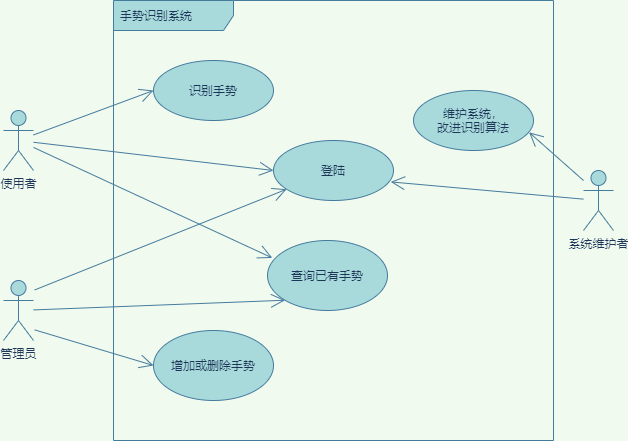

The diagram above was exported from draw.io. Its source (the exported page's mxGraphModel, read from the mxfile embedded in the PNG):
<mxGraphModel dx="820" dy="585" grid="1" gridSize="10" guides="1" tooltips="1" connect="1" arrows="1" fold="1" page="1" pageScale="1" pageWidth="827" pageHeight="1169" background="#F1FAEE" math="0" shadow="0">
  <root>
    <mxCell id="0" />
    <mxCell id="1" parent="0" />
    <mxCell id="2" value="手势识别系统" style="shape=umlFrame;whiteSpace=wrap;html=1;width=120;height=30;boundedLbl=1;verticalAlign=middle;align=left;spacingLeft=5;fillColor=#A8DADC;strokeColor=#457B9D;fontColor=#1D3557;" parent="1" vertex="1">
      <mxGeometry x="200" y="40" width="440" height="440" as="geometry" />
    </mxCell>
    <mxCell id="7" value="使用者" style="shape=umlActor;verticalLabelPosition=bottom;verticalAlign=top;html=1;fillColor=#A8DADC;strokeColor=#457B9D;fontColor=#1D3557;" parent="1" vertex="1">
      <mxGeometry x="90" y="150" width="30" height="60" as="geometry" />
    </mxCell>
    <mxCell id="8" value="管理员" style="shape=umlActor;verticalLabelPosition=bottom;verticalAlign=top;html=1;fillColor=#A8DADC;strokeColor=#457B9D;fontColor=#1D3557;" parent="1" vertex="1">
      <mxGeometry x="90" y="320" width="30" height="60" as="geometry" />
    </mxCell>
    <mxCell id="9" value="系统维护者" style="shape=umlActor;verticalLabelPosition=bottom;verticalAlign=top;html=1;fillColor=#A8DADC;strokeColor=#457B9D;fontColor=#1D3557;" parent="1" vertex="1">
      <mxGeometry x="670" y="210" width="30" height="60" as="geometry" />
    </mxCell>
    <mxCell id="12" value="识别手势" style="ellipse;fillColor=#A8DADC;strokeColor=#457B9D;fontColor=#1D3557;" parent="1" vertex="1">
      <mxGeometry x="240" y="100" width="120" height="60" as="geometry" />
    </mxCell>
    <mxCell id="13" value="增加或删除手势" style="ellipse;fillColor=#A8DADC;strokeColor=#457B9D;fontColor=#1D3557;" parent="1" vertex="1">
      <mxGeometry x="240" y="370" width="120" height="70" as="geometry" />
    </mxCell>
    <mxCell id="14" value="维护系统，&#10;改进识别算法" style="ellipse;fillColor=#A8DADC;strokeColor=#457B9D;fontColor=#1D3557;" parent="1" vertex="1">
      <mxGeometry x="500" y="130" width="120" height="60" as="geometry" />
    </mxCell>
    <mxCell id="15" value="查询已有手势" style="ellipse;fillColor=#A8DADC;strokeColor=#457B9D;fontColor=#1D3557;" parent="1" vertex="1">
      <mxGeometry x="354" y="280" width="120" height="70" as="geometry" />
    </mxCell>
    <mxCell id="16" value="登陆" style="ellipse;fillColor=#A8DADC;strokeColor=#457B9D;fontColor=#1D3557;" parent="1" vertex="1">
      <mxGeometry x="360" y="180" width="120" height="60" as="geometry" />
    </mxCell>
    <mxCell id="17" value="" style="endArrow=open;endFill=1;endSize=12;html=1;entryX=0;entryY=1;entryDx=0;entryDy=0;labelBackgroundColor=#F1FAEE;strokeColor=#457B9D;fontColor=#1D3557;" parent="1" source="8" target="15" edge="1">
      <mxGeometry width="160" relative="1" as="geometry">
        <mxPoint x="290" y="260" as="sourcePoint" />
        <mxPoint x="450" y="260" as="targetPoint" />
      </mxGeometry>
    </mxCell>
    <mxCell id="19" value="" style="endArrow=open;endFill=1;endSize=12;html=1;entryX=0;entryY=0.5;entryDx=0;entryDy=0;labelBackgroundColor=#F1FAEE;strokeColor=#457B9D;fontColor=#1D3557;" parent="1" source="7" target="12" edge="1">
      <mxGeometry width="160" relative="1" as="geometry">
        <mxPoint x="290" y="260" as="sourcePoint" />
        <mxPoint x="450" y="260" as="targetPoint" />
      </mxGeometry>
    </mxCell>
    <mxCell id="20" value="" style="endArrow=open;endFill=1;endSize=12;html=1;entryX=0;entryY=0.5;entryDx=0;entryDy=0;labelBackgroundColor=#F1FAEE;strokeColor=#457B9D;fontColor=#1D3557;" parent="1" source="7" target="16" edge="1">
      <mxGeometry width="160" relative="1" as="geometry">
        <mxPoint x="290" y="260" as="sourcePoint" />
        <mxPoint x="450" y="260" as="targetPoint" />
      </mxGeometry>
    </mxCell>
    <mxCell id="21" value="" style="endArrow=open;endFill=1;endSize=12;html=1;exitX=1.04;exitY=0.823;exitDx=0;exitDy=0;exitPerimeter=0;entryX=0;entryY=0.5;entryDx=0;entryDy=0;labelBackgroundColor=#F1FAEE;strokeColor=#457B9D;fontColor=#1D3557;" parent="1" source="8" target="13" edge="1">
      <mxGeometry width="160" relative="1" as="geometry">
        <mxPoint x="290" y="260" as="sourcePoint" />
        <mxPoint x="450" y="260" as="targetPoint" />
      </mxGeometry>
    </mxCell>
    <mxCell id="22" value="" style="endArrow=open;endFill=1;endSize=12;html=1;entryX=0.04;entryY=0.249;entryDx=0;entryDy=0;entryPerimeter=0;labelBackgroundColor=#F1FAEE;strokeColor=#457B9D;fontColor=#1D3557;" parent="1" source="7" target="15" edge="1">
      <mxGeometry width="160" relative="1" as="geometry">
        <mxPoint x="290" y="260" as="sourcePoint" />
        <mxPoint x="450" y="260" as="targetPoint" />
      </mxGeometry>
    </mxCell>
    <mxCell id="24" value="" style="endArrow=open;endFill=1;endSize=12;html=1;entryX=0.977;entryY=0.69;entryDx=0;entryDy=0;entryPerimeter=0;labelBackgroundColor=#F1FAEE;strokeColor=#457B9D;fontColor=#1D3557;" parent="1" source="9" target="16" edge="1">
      <mxGeometry width="160" relative="1" as="geometry">
        <mxPoint x="290" y="260" as="sourcePoint" />
        <mxPoint x="450" y="260" as="targetPoint" />
      </mxGeometry>
    </mxCell>
    <mxCell id="25" value="" style="endArrow=open;endFill=1;endSize=12;html=1;exitX=0;exitY=0.167;exitDx=0;exitDy=0;exitPerimeter=0;entryX=0.963;entryY=0.697;entryDx=0;entryDy=0;entryPerimeter=0;labelBackgroundColor=#F1FAEE;strokeColor=#457B9D;fontColor=#1D3557;" parent="1" source="9" target="14" edge="1">
      <mxGeometry width="160" relative="1" as="geometry">
        <mxPoint x="290" y="260" as="sourcePoint" />
        <mxPoint x="450" y="260" as="targetPoint" />
      </mxGeometry>
    </mxCell>
    <mxCell id="26" value="" style="endArrow=open;endFill=1;endSize=12;html=1;exitX=1.04;exitY=0.157;exitDx=0;exitDy=0;exitPerimeter=0;labelBackgroundColor=#F1FAEE;strokeColor=#457B9D;fontColor=#1D3557;" parent="1" source="8" target="16" edge="1">
      <mxGeometry width="160" relative="1" as="geometry">
        <mxPoint x="290" y="260" as="sourcePoint" />
        <mxPoint x="450" y="260" as="targetPoint" />
      </mxGeometry>
    </mxCell>
  </root>
</mxGraphModel>